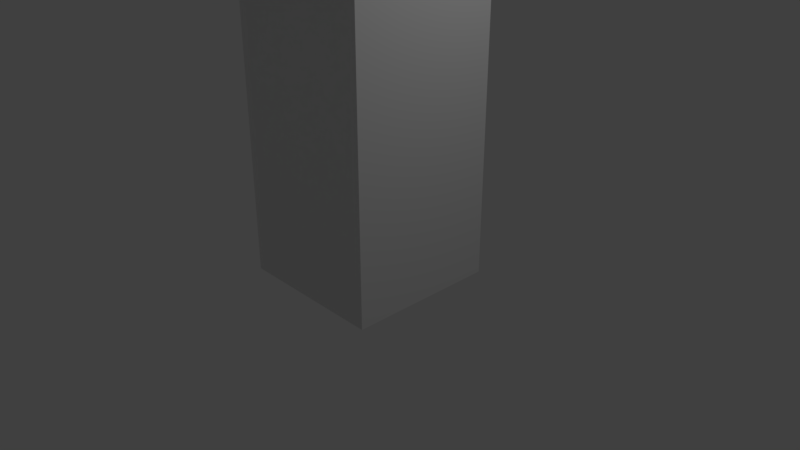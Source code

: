 # Source: poort.blend  (saved by Blender 2.79.0; exported with 4.5.12 LTS)
import bpy
from mathutils import Matrix  # noqa: F401  (used for matrix-valued properties, if any)

bpy.ops.wm.read_factory_settings(use_empty=True)
scene = bpy.context.scene
scene.name = 'Scene'

# ---- collections
col_collection_1 = bpy.data.collections.new('Collection 1'); scene.collection.children.link(col_collection_1)

# ---- materials (node trees are filled in below, after node groups)
mat_material = bpy.data.materials.new('Material')
mat_material.alpha_threshold = 0.0
mat_material.use_transparent_shadow = False
mat_material.roughness = 0.5
mat_material.line_color = (0.0, 0.0, 0.0, 1.0)

# ---- material node trees

# ---- world
world_world = bpy.data.worlds.new('World'); scene.world = world_world
world_world.color = (0.05088, 0.05088, 0.05088)
world_world.use_sun_shadow = False
world_world.sun_shadow_jitter_overblur = 0.0
world_world.cycles.sampling_method = 'MANUAL'

# ---- cameras
cam_camera = bpy.data.cameras.new('Camera')
cam_camera.clip_end = 100.0
cam_camera.lens = 35.0
cam_camera.sensor_width = 32.0
cam_camera.sensor_height = 18.0
cam_camera.ortho_scale = 7.314
cam_camera.dof.focus_distance = 0.0
cam_camera.dof.aperture_fstop = 128.0

# ---- lights
light_lamp = bpy.data.lights.new('Lamp', 'POINT')
light_lamp.transmission_factor = 0.0
light_lamp.cutoff_distance = 30.0
light_lamp.energy = 100.0
light_lamp.shadow_buffer_clip_start = 1.001
light_lamp.shadow_soft_size = 0.1
light_lamp.shadow_maximum_resolution = 0.006
light_lamp.use_absolute_resolution = True

# ---- meshes
me_cube = bpy.data.meshes.new('Cube')
me_cube.from_pydata([(1.0, 1.0, -1.0), (1.0, -1.0, -1.0), (-1.0, -1.0, -1.0), (-1.0, 1.0, -1.0), (1.0, 1.0, 0.04535), (1.0, -1.0, 0.04535), (-1.0, -1.0, 0.04535), (-1.0, 1.0, 0.04535), (1.0, 0.1494, -1.214), (1.0, -1.851, -1.214), (-1.0, 0.1494, -1.214), (-1.0, -1.851, -1.214), (1.085, -0.9188, -1.292), (1.085, -2.919, -1.292), (-0.9147, -0.9188, -1.292), (-0.9147, -2.919, -1.292), (-0.8308, -8.113, -1.0), (-0.8308, -6.113, -1.0), (1.169, -6.113, -1.0), (1.169, -8.113, -1.0), (-0.8308, -8.113, 0.04535), (-0.8308, -6.113, 0.04535), (1.169, -6.113, 0.04535), (1.169, -8.113, 0.04535), (-0.8308, -7.263, -1.214), (-0.8308, -5.263, -1.214), (1.169, -7.263, -1.214), (1.169, -5.263, -1.214), (-0.9162, -6.195, -1.292), (-0.9162, -4.195, -1.292), (1.084, -6.195, -1.292), (1.084, -4.195, -1.292), (1.085, -3.559, -1.291), (-0.9147, -3.559, -1.291), (1.085, -3.559, -1.291), (-0.9147, -3.559, -1.291), (1.085, -3.559, -1.291), (-0.9147, -3.559, -1.291), (1.087, -2.921, -1.387), (-0.9131, -2.921, -1.387), (-0.9146, -6.197, -1.387), (-0.9146, -4.197, -1.387), (1.085, -6.197, -1.387), (1.085, -4.197, -1.387), (1.087, -2.921, -1.387), (-0.9131, -2.921, -1.387), (-0.9131, -3.561, -1.387), (1.087, -3.561, -1.387), (1.087, -3.561, -1.387), (-0.9131, -3.561, -1.387), (-0.9146, -4.197, -1.387), (1.085, -4.197, -1.387), (-0.9146, -5.557, -1.387), (1.085, -5.557, -1.387), (1.087, -2.921, -1.387), (-0.9131, -2.921, -1.387), (1.087, -1.561, -1.387), (1.087, -3.561, -1.387), (-0.9131, -1.561, -1.387), (-0.9131, -3.561, -1.387), (1.085, -6.197, -1.387), (-0.9146, -5.557, -1.387), (1.085, -5.557, -1.387), (-0.9146, -4.197, -1.387), (1.085, -4.197, -1.387), (1.085, -5.557, -1.387), (1.087, -1.561, -1.387), (1.087, -3.561, -1.387), (1.087, -2.921, -1.387), (-0.9131, -2.921, -1.387), (-0.9131, -1.561, -1.387), (-0.9131, -3.561, -1.387), (1.085, -6.197, -1.387), (-0.9146, -5.557, -1.387), (1.085, -5.557, -1.387), (1.087, -3.561, -1.387), (-0.9131, -3.561, -1.387), (-0.9146, -4.197, -1.387), (1.085, -4.197, -1.387), (1.085, -5.557, -1.387), (1.087, -1.561, -1.387), (1.087, -3.561, -1.387), (1.087, -2.921, -1.387), (-0.9131, -2.921, -1.387), (-0.9131, -1.561, -1.387), (-0.9131, -3.561, -1.387), (1.085, -6.197, -1.387), (-0.9146, -5.557, -1.387), (1.085, -5.557, -1.387), (1.087, -3.561, -1.387), (-0.9131, -3.561, -1.387), (-0.9146, -4.197, -1.387), (1.085, -4.197, -1.387), (1.085, -5.557, -1.387), (1.087, -1.561, -1.387), (1.087, -3.561, -1.387), (1.087, -2.921, -1.387), (-0.9131, -2.921, -1.387), (-0.9131, -1.561, -1.387), (-0.9131, -3.561, -1.387), (1.085, -6.197, -1.387), (-0.9146, -5.557, -1.387), (1.085, -5.557, -1.387), (1.087, -3.561, -1.387), (-0.9131, -3.561, -1.387), (-0.9146, -4.197, -1.387), (1.085, -4.197, -1.387), (1.085, -5.557, -1.387), (1.087, -1.561, -1.387), (1.087, -3.561, -1.387), (1.087, -2.921, -1.387), (-0.9131, -2.921, -1.387), (-0.9131, -1.561, -1.387), (-0.9131, -3.561, -1.387), (1.085, -6.197, -1.387), (-0.9146, -5.557, -1.387), (1.085, -5.557, -1.387), (1.087, -3.561, -1.387), (-0.9131, -3.561, -1.387), (-0.9146, -4.197, -1.387), (1.085, -4.197, -1.387), (1.085, -4.197, -1.387), (1.085, -5.557, -1.387), (1.087, -3.561, -1.387), (1.087, -1.561, -1.387), (1.087, -3.561, -1.387), (1.087, -2.921, -1.387), (-0.9131, -2.921, -1.387), (-0.9131, -1.561, -1.387), (-0.9131, -3.561, -1.387), (1.085, -6.197, -1.387), (-0.9146, -5.557, -1.387), (1.085, -5.557, -1.387), (1.087, -3.561, -1.387), (-0.9131, -3.561, -1.387), (-0.9146, -4.197, -1.387), (1.085, -4.197, -1.387), (1.087, -1.561, -1.387), (1.087, -3.561, -1.387), (-0.9131, -1.561, -1.387), (-0.9131, -3.561, -1.387), (1.085, -4.197, -1.387), (1.085, -5.557, -1.387), (1.087, -3.561, -1.387), (1.087, -3.561, -1.387), (-0.9131, -3.561, -1.387), (-0.9146, -5.557, -1.387), (1.085, -5.557, -1.387), (1.087, -3.561, -1.387), (-0.9131, -3.561, -1.387), (-0.9146, -4.197, -1.387), (1.085, -4.197, -1.387), (1.087, -1.561, -1.387), (1.087, -3.561, -1.387), (-0.9131, -1.561, -1.387), (-0.9131, -3.561, -1.387), (1.085, -5.557, -1.387), (1.085, -5.557, -1.387), (1.085, -6.197, -1.387), (-0.9146, -5.557, -1.387), (1.085, -4.197, -1.387), (1.085, -5.557, -1.387), (1.087, -3.561, -1.387), (1.087, -3.561, -1.387), (-0.9131, -3.561, -1.387), (-0.9146, -5.557, -1.387), (1.087, -3.561, -1.387), (-0.9131, -3.561, -1.387), (-0.9146, -4.197, -1.387), (1.085, -4.197, -1.387)], [], [(3, 0, 8, 10), (4, 7, 6, 5), (0, 4, 5, 1), (1, 5, 6, 2), (2, 6, 7, 3), (4, 0, 3, 7), (0, 1, 9, 8), (2, 3, 10, 11), (1, 2, 11, 9), (8, 9, 13, 12), (11, 10, 14, 15), (10, 8, 12, 14), (9, 11, 15, 13), (19, 16, 24, 26), (20, 23, 22, 21), (16, 20, 21, 17), (17, 21, 22, 18), (18, 22, 23, 19), (20, 16, 19, 23), (16, 17, 25, 24), (18, 19, 26, 27), (17, 18, 27, 25), (24, 25, 29, 28), (27, 26, 30, 31), (26, 24, 28, 30), (25, 27, 31, 29), (36, 166, 162, 144, 125, 163, 68, 110, 54, 126, 44, 38, 96, 82, 13), (169, 166, 148, 133, 123, 125, 36, 31), (29, 37, 167, 168), (15, 127, 167, 37), (37, 36, 13, 15), (31, 36, 37, 29), (28, 29, 41, 40), (31, 30, 42, 43), (34, 32, 47, 57), (29, 31, 43, 41), (33, 35, 59, 49), (30, 28, 40, 42), (36, 37, 129, 125), (33, 32, 47, 49), (13, 15, 39, 38), (41, 43, 51, 50), (38, 39, 45, 44), (57, 47, 48, 67), (45, 44, 54, 55), (52, 49, 59, 61), (57, 54, 68, 67), (53, 62, 74, 65), (54, 55, 69, 68), (55, 59, 71, 69), (67, 66, 80, 81), (71, 69, 83, 85), (73, 71, 85, 87), (46, 63, 77, 76), (70, 71, 85, 84), (74, 72, 86, 88), (49, 47, 48, 46), (51, 50, 63, 64), (50, 49, 46, 63), (62, 60, 72, 74), (59, 58, 70, 71), (56, 57, 67, 66), (12, 152, 154, 139, 128, 112, 98, 84, 70, 58, 59, 49, 46, 76, 90, 104, 118, 134, 149, 167, 37, 15, 14), (61, 59, 71, 73), (81, 80, 94, 95), (85, 83, 97, 99), (87, 85, 99, 101), (76, 77, 91, 90), (84, 85, 99, 98), (88, 86, 100, 102), (48, 46, 76, 75), (69, 68, 82, 83), (65, 74, 88, 79), (63, 64, 78, 77), (68, 67, 81, 82), (67, 48, 75, 81), (89, 90, 104, 103), (95, 94, 108, 109), (99, 97, 111, 113), (101, 99, 113, 115), (90, 91, 105, 104), (75, 76, 90, 89), (83, 82, 96, 97), (79, 88, 102, 93), (77, 78, 92, 91), (82, 81, 95, 96), (81, 75, 89, 95), (107, 116, 132, 122), (111, 110, 126, 127), (117, 118, 134, 133), (109, 108, 124, 125), (113, 111, 127, 129), (115, 113, 129, 131), (97, 96, 110, 111), (93, 102, 116, 107), (91, 92, 106, 105), (96, 95, 109, 110), (95, 89, 103, 109), (102, 100, 114, 116), (98, 99, 113, 112), (105, 106, 120, 119), (104, 105, 119, 118), (103, 104, 118, 117), (133, 134, 149, 148), (139, 140, 155, 154), (125, 124, 137, 138), (126, 125, 129, 127), (125, 123, 143, 144), (148, 149, 167, 166), (122, 132, 147, 142), (119, 120, 136, 135), (110, 109, 125, 126), (109, 103, 123, 125), (118, 119, 135, 134), (103, 117, 133, 123), (116, 114, 130, 132), (112, 113, 129, 128), (120, 106, 121, 136), (137, 139, 154, 152), (128, 129, 140, 139), (124, 128, 139, 137), (136, 121, 141, 151), (144, 143, 162, 163), (142, 147, 157, 161), (151, 141, 160, 169), (152, 153, 155, 154), (145, 144, 153, 155), (135, 136, 151, 150), (125, 138, 153, 144), (140, 129, 145, 155), (134, 135, 150, 149), (131, 129, 145, 146), (123, 133, 148, 143), (138, 137, 152, 153), (162, 161, 157, 163), (160, 162, 166, 169), (165, 164, 163, 157), (168, 167, 166, 169), (156, 159, 165, 157), (150, 151, 169, 168), (132, 130, 158, 156), (145, 144, 163, 164), (147, 132, 156, 157), (149, 150, 168, 167), (146, 145, 164, 165), (143, 148, 166, 162), (131, 146, 165, 159), (152, 12, 13, 82, 96, 110, 126)])
me_cube.materials.append(mat_material)
me_cube.use_remesh_preserve_volume = False
me_cube.use_remesh_preserve_attributes = False
me_cube.use_mirror_vertex_groups = False
me_cube.update()

# ---- objects
ob_cube = bpy.data.objects.new('Cube', me_cube)
ob_lamp = bpy.data.objects.new('Lamp', light_lamp)
ob_camera = bpy.data.objects.new('Camera', cam_camera)

# ---- transforms, parenting, visibility, modifiers, constraints
ob_cube.location = (0.0, 0.0, 0.0)
ob_cube.scale = (1.0, 1.0, -5.22)
ob_cube.lock_rotations_4d = False
ob_cube.empty_display_type = 'ARROWS'
ob_cube.lineart.crease_threshold = 0.0
ob_lamp.location = (4.076, 1.005, 5.904)
ob_lamp.rotation_euler = (0.6503, 0.05522, 1.866)
ob_lamp.lock_rotations_4d = False
ob_lamp.empty_display_type = 'ARROWS'
ob_lamp.color = (0.0, 0.0, 0.0, 0.0)
ob_lamp.lineart.crease_threshold = 0.0
ob_camera.location = (7.481, -6.508, 5.344)
ob_camera.rotation_euler = (1.109, 0.0, 0.8149)
ob_camera.lock_rotations_4d = False
ob_camera.empty_display_type = 'ARROWS'
ob_camera.color = (0.0, 0.0, 0.0, 0.0)
ob_camera.display_type = 'WIRE'
ob_camera.lineart.crease_threshold = 0.0

# ---- collection membership
col_collection_1.objects.link(ob_cube)
col_collection_1.objects.link(ob_lamp)
col_collection_1.objects.link(ob_camera)

# ---- scene / render settings (as saved in the file)
scene.camera = ob_camera
scene.frame_start = 1; scene.frame_end = 250; scene.frame_set(0)
scene.render.engine = 'BLENDER_EEVEE_NEXT'
scene.render.resolution_percentage = 50
scene.render.dither_intensity = 0.0
scene.cycles.use_denoising = False
scene.cycles.samples = 128
scene.cycles.sampling_pattern = 'TABULATED_SOBOL'
scene.cycles.use_adaptive_sampling = False
scene.cycles.use_light_tree = False
scene.cycles.blur_glossy = 0.0
scene.cycles.sample_clamp_indirect = 0.0
scene.view_settings.view_transform = 'Standard'
bpy.context.view_layer.update()

